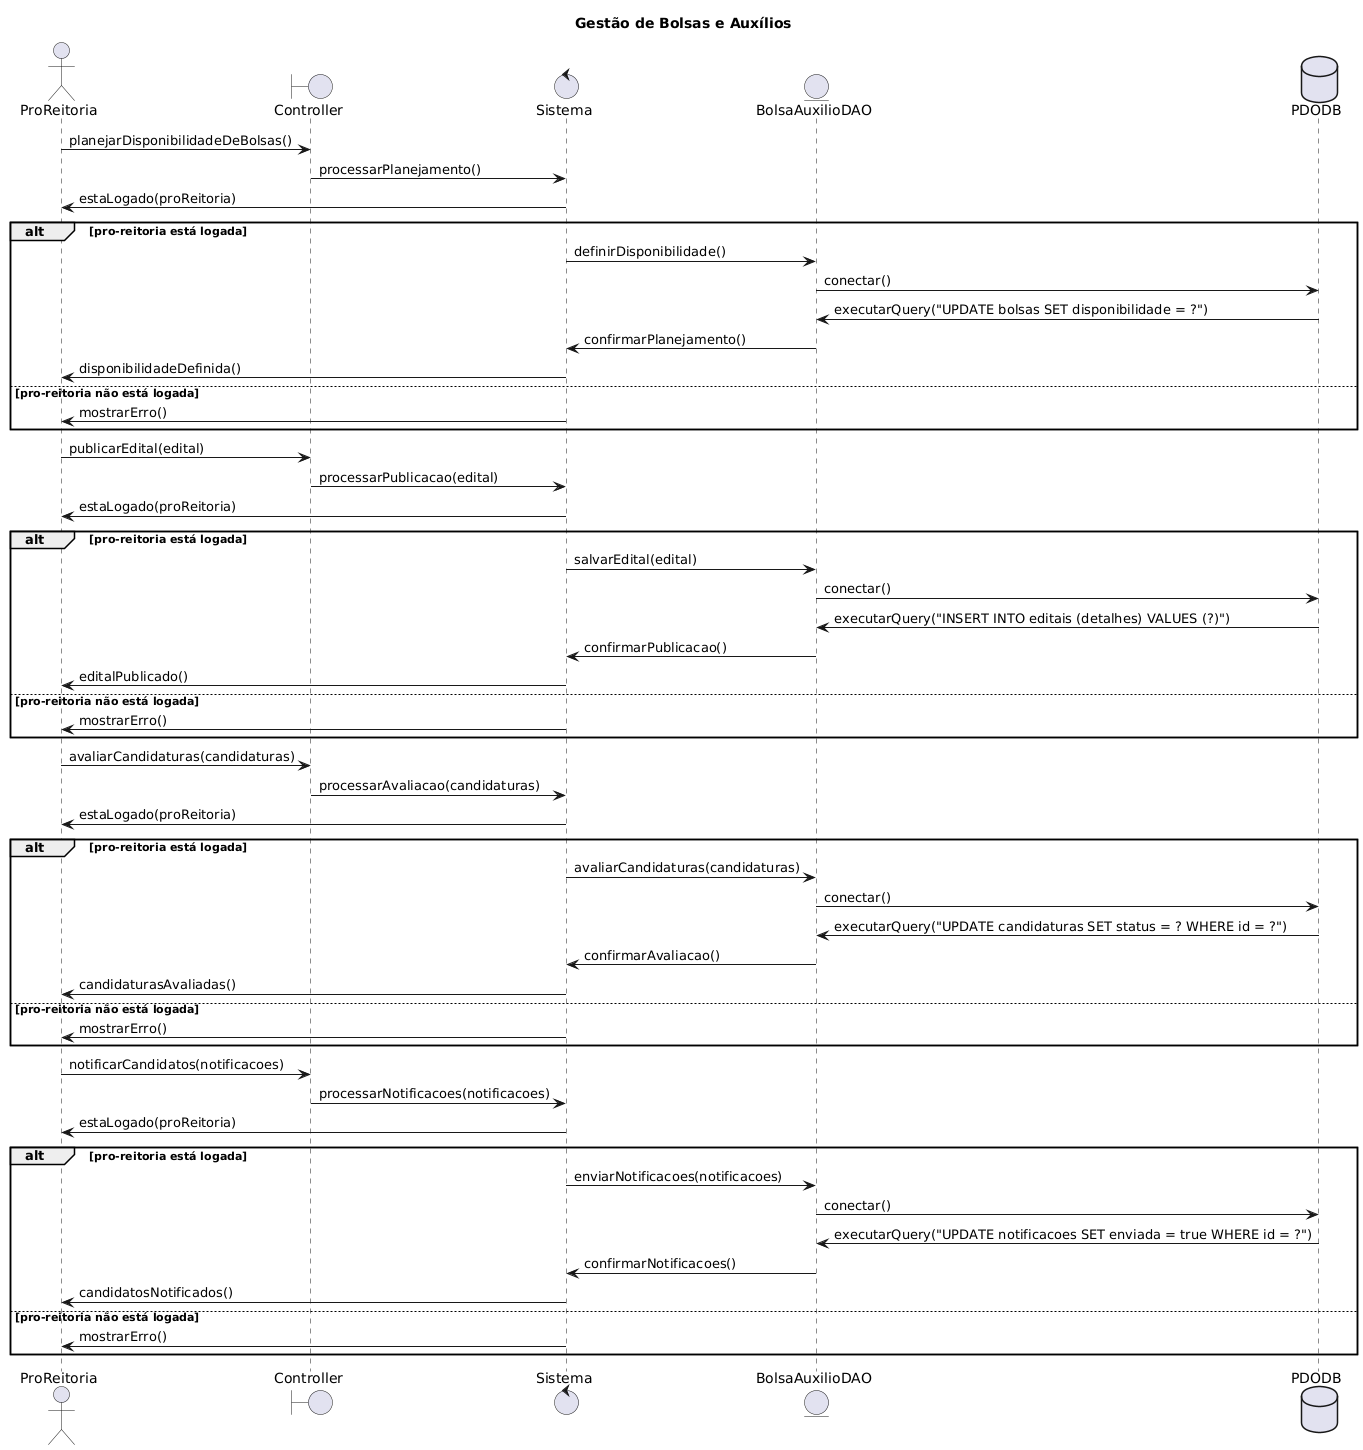

The diagram above was rendered by PlantUML. Its source (embedded in the PNG):
@startuml
title Gestão de Bolsas e Auxílios
actor ProReitoria
boundary Controller
control Sistema
entity BolsaAuxilioDAO
database PDODB

ProReitoria -> Controller: planejarDisponibilidadeDeBolsas()
Controller -> Sistema: processarPlanejamento()
Sistema -> ProReitoria: estaLogado(proReitoria)
alt pro-reitoria está logada
    Sistema -> BolsaAuxilioDAO: definirDisponibilidade()
    BolsaAuxilioDAO -> PDODB: conectar()
    PDODB -> BolsaAuxilioDAO: executarQuery("UPDATE bolsas SET disponibilidade = ?")
    BolsaAuxilioDAO -> Sistema: confirmarPlanejamento()
    Sistema -> ProReitoria: disponibilidadeDefinida()
else pro-reitoria não está logada
    Sistema -> ProReitoria: mostrarErro()
end

ProReitoria -> Controller: publicarEdital(edital)
Controller -> Sistema: processarPublicacao(edital)
Sistema -> ProReitoria: estaLogado(proReitoria)
alt pro-reitoria está logada
    Sistema -> BolsaAuxilioDAO: salvarEdital(edital)
    BolsaAuxilioDAO -> PDODB: conectar()
    PDODB -> BolsaAuxilioDAO: executarQuery("INSERT INTO editais (detalhes) VALUES (?)")
    BolsaAuxilioDAO -> Sistema: confirmarPublicacao()
    Sistema -> ProReitoria: editalPublicado()
else pro-reitoria não está logada
    Sistema -> ProReitoria: mostrarErro()
end

ProReitoria -> Controller: avaliarCandidaturas(candidaturas)
Controller -> Sistema: processarAvaliacao(candidaturas)
Sistema -> ProReitoria: estaLogado(proReitoria)
alt pro-reitoria está logada
    Sistema -> BolsaAuxilioDAO: avaliarCandidaturas(candidaturas)
    BolsaAuxilioDAO -> PDODB: conectar()
    PDODB -> BolsaAuxilioDAO: executarQuery("UPDATE candidaturas SET status = ? WHERE id = ?")
    BolsaAuxilioDAO -> Sistema: confirmarAvaliacao()
    Sistema -> ProReitoria: candidaturasAvaliadas()
else pro-reitoria não está logada
    Sistema -> ProReitoria: mostrarErro()
end

ProReitoria -> Controller: notificarCandidatos(notificacoes)
Controller -> Sistema: processarNotificacoes(notificacoes)
Sistema -> ProReitoria: estaLogado(proReitoria)
alt pro-reitoria está logada
    Sistema -> BolsaAuxilioDAO: enviarNotificacoes(notificacoes)
    BolsaAuxilioDAO -> PDODB: conectar()
    PDODB -> BolsaAuxilioDAO: executarQuery("UPDATE notificacoes SET enviada = true WHERE id = ?")
    BolsaAuxilioDAO -> Sistema: confirmarNotificacoes()
    Sistema -> ProReitoria: candidatosNotificados()
else pro-reitoria não está logada
    Sistema -> ProReitoria: mostrarErro()
end
@enduml